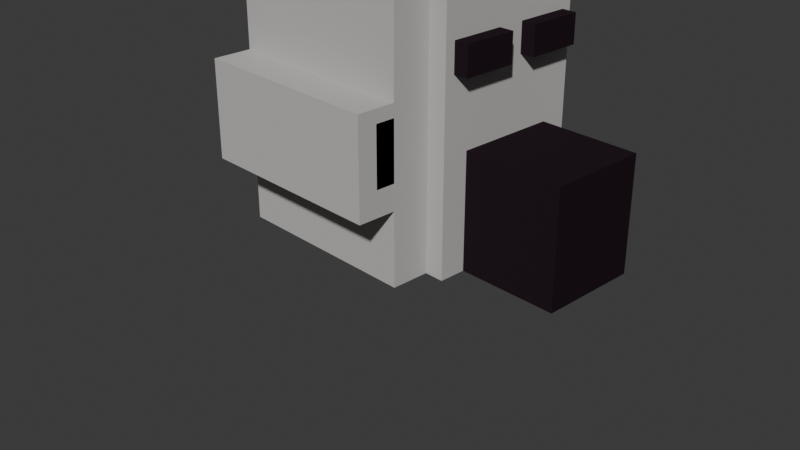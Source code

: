 # Source: Magur.blend  (saved by Blender 5.1.30; exported with 4.5.12 LTS)
import bpy
from mathutils import Matrix  # noqa: F401  (used for matrix-valued properties, if any)

bpy.ops.wm.read_factory_settings(use_empty=True)
scene = bpy.context.scene
scene.name = 'Scene'

# ---- collections
col_collection = bpy.data.collections.new('Collection'); scene.collection.children.link(col_collection)

# ---- materials (node trees are filled in below, after node groups)
mat_stone = bpy.data.materials.new('Stone')
mat_stone.alpha_threshold = 0.0
mat_stone.use_backface_culling_lightprobe_volume = False
mat_stone.roughness = 0.5
mat_stone.line_color = (0.0, 0.0, 0.0, 1.0)
mat_black = bpy.data.materials.new('Black')
mat_black.alpha_threshold = 0.0
mat_black.use_backface_culling_lightprobe_volume = False
mat_black.roughness = 0.5
mat_black.line_color = (0.0, 0.0, 0.0, 1.0)
mat_black_001 = bpy.data.materials.new('Black.001')
mat_black_001.alpha_threshold = 0.0
mat_black_001.use_backface_culling_lightprobe_volume = False
mat_black_001.roughness = 0.5
mat_black_001.line_color = (0.0, 0.0, 0.0, 1.0)

# ---- material node trees
mat_stone.use_nodes = True; mat_stone.node_tree.nodes.clear()
_N = mat_stone.node_tree.nodes; _L = mat_stone.node_tree.links
n0 = _N.new('ShaderNodeOutputMaterial'); n0.name = 'Material Output'; n0.location = (200, 100)
n1 = _N.new('ShaderNodeBsdfPrincipled'); n1.name = 'Principled BSDF'; n1.location = (-200, 100)
n1.inputs[0].default_value = (0.5373, 0.5186, 0.5039, 1.0)
n1.inputs[13].default_value = 0.0
_L.new(n1.outputs[0], n0.inputs[0])
n0.is_active_output = True
mat_black.use_nodes = True; mat_black.node_tree.nodes.clear()
_N = mat_black.node_tree.nodes; _L = mat_black.node_tree.links
n0 = _N.new('ShaderNodeOutputMaterial'); n0.name = 'Material Output'; n0.location = (200, 100)
n1 = _N.new('ShaderNodeBsdfPrincipled'); n1.name = 'Principled BSDF'; n1.location = (-200, 100)
n1.inputs[0].default_value = (0.02004, 0.01224, 0.01677, 1.0)
n1.inputs[13].default_value = 0.0
_L.new(n1.outputs[0], n0.inputs[0])
n0.is_active_output = True
mat_black_001.use_nodes = True; mat_black_001.node_tree.nodes.clear()
_N = mat_black_001.node_tree.nodes; _L = mat_black_001.node_tree.links
n0 = _N.new('ShaderNodeOutputMaterial'); n0.name = 'Material Output'; n0.location = (200, 100)
n1 = _N.new('ShaderNodeBsdfPrincipled'); n1.name = 'Principled BSDF'; n1.location = (-200, 100)
n1.inputs[0].default_value = (0.02004, 0.01224, 0.01677, 1.0)
n1.inputs[13].default_value = 0.0
_L.new(n1.outputs[0], n0.inputs[0])
n0.is_active_output = True

# ---- world
world_world = bpy.data.worlds.new('World'); scene.world = world_world
world_world.use_nodes = True; world_world.node_tree.nodes.clear()
_N = world_world.node_tree.nodes; _L = world_world.node_tree.links
n0 = _N.new('ShaderNodeOutputWorld'); n0.name = 'World Output'; n0.location = (200, 100)
n1 = _N.new('ShaderNodeBackground'); n1.name = 'Background'; n1.location = (-200, 100)
n1.inputs[0].default_value = (0.05088, 0.05088, 0.05088, 1.0)
_L.new(n1.outputs[0], n0.inputs[0])
n0.is_active_output = True
world_world.color = (0.05088, 0.05088, 0.05088)
world_world.sun_shadow_jitter_overblur = 0.0

# ---- cameras
cam_camera = bpy.data.cameras.new('Camera')
cam_camera.clip_end = 100.0
cam_camera.ortho_scale = 7.314

# ---- meshes
me_cube = bpy.data.meshes.new('Cube')
me_cube.from_pydata([(1.0, 1.0, 1.0), (1.0, 1.0, -1.0), (1.0, -1.0, 1.0), (1.0, -1.0, -1.0), (-1.0, 1.0, 1.0), (-1.0, 1.0, -1.0), (-1.0, -1.0, 1.0), (-1.0, -1.0, -1.0)], [], [(0, 4, 6, 2), (3, 2, 6, 7), (7, 6, 4, 5), (5, 1, 3, 7), (1, 0, 2, 3), (5, 4, 0, 1)])
_uv = me_cube.uv_layers.new(name='UVMap')
_uv.uv.foreach_set('vector', [0.625, 0.5, 0.875, 0.5, 0.875, 0.75, 0.625, 0.75, 0.375, 0.75, 0.625, 0.75, 0.625, 1.0, 0.375, 1.0, 0.375, 0.0, 0.625, 0.0, 0.625, 0.25, 0.375, 0.25, 0.125, 0.5, 0.375, 0.5, 0.375, 0.75, 0.125, 0.75, 0.375, 0.5, 0.625, 0.5, 0.625, 0.75, 0.375, 0.75, 0.375, 0.25, 0.625, 0.25, 0.625, 0.5, 0.375, 0.5])
me_cube.materials.append(mat_stone)
me_cube.use_mirror_vertex_groups = False
me_cube.update()
me_cube_001 = bpy.data.meshes.new('Cube.001')
me_cube_001.from_pydata([(1.0, 1.0, 1.0), (1.0, 1.0, -1.0), (1.0, -1.0, 1.0), (1.0, -1.0, -1.0), (-1.0, 1.0, 1.0), (-1.0, 1.0, -1.0), (-1.0, -1.0, 1.0), (-1.0, -1.0, -1.0)], [], [(0, 4, 6, 2), (3, 2, 6, 7), (7, 6, 4, 5), (5, 1, 3, 7), (1, 0, 2, 3), (5, 4, 0, 1)])
_uv = me_cube_001.uv_layers.new(name='UVMap')
_uv.uv.foreach_set('vector', [0.625, 0.5, 0.875, 0.5, 0.875, 0.75, 0.625, 0.75, 0.375, 0.75, 0.625, 0.75, 0.625, 1.0, 0.375, 1.0, 0.375, 0.0, 0.625, 0.0, 0.625, 0.25, 0.375, 0.25, 0.125, 0.5, 0.375, 0.5, 0.375, 0.75, 0.125, 0.75, 0.375, 0.5, 0.625, 0.5, 0.625, 0.75, 0.375, 0.75, 0.375, 0.25, 0.625, 0.25, 0.625, 0.5, 0.375, 0.5])
me_cube_001.materials.append(mat_stone)
me_cube_001.use_mirror_vertex_groups = False
me_cube_001.update()
me_cube_002 = bpy.data.meshes.new('Cube.002')
me_cube_002.from_pydata([(1.0, 1.0, 1.0), (1.0, 1.0, -1.0), (1.0, -1.0, 1.0), (1.0, -1.0, -1.0), (-1.0, 1.0, 1.0), (-1.0, 1.0, -1.0), (-1.0, -1.0, 1.0), (-1.0, -1.0, -1.0)], [], [(0, 4, 6, 2), (3, 2, 6, 7), (7, 6, 4, 5), (5, 1, 3, 7), (1, 0, 2, 3), (5, 4, 0, 1)])
_uv = me_cube_002.uv_layers.new(name='UVMap')
_uv.uv.foreach_set('vector', [0.625, 0.5, 0.875, 0.5, 0.875, 0.75, 0.625, 0.75, 0.375, 0.75, 0.625, 0.75, 0.625, 1.0, 0.375, 1.0, 0.375, 0.0, 0.625, 0.0, 0.625, 0.25, 0.375, 0.25, 0.125, 0.5, 0.375, 0.5, 0.375, 0.75, 0.125, 0.75, 0.375, 0.5, 0.625, 0.5, 0.625, 0.75, 0.375, 0.75, 0.375, 0.25, 0.625, 0.25, 0.625, 0.5, 0.375, 0.5])
me_cube_002.materials.append(mat_stone)
me_cube_002.use_mirror_vertex_groups = False
me_cube_002.update()
me_cube_003 = bpy.data.meshes.new('Cube.003')
me_cube_003.from_pydata([(1.0, 1.0, 1.0), (1.0, 1.0, -1.0), (1.0, -1.0, 1.0), (1.0, -1.0, -1.0), (-1.0, 1.0, 1.0), (-1.0, 1.0, -1.0), (-1.0, -1.0, 1.0), (-1.0, -1.0, -1.0)], [], [(0, 4, 6, 2), (3, 2, 6, 7), (7, 6, 4, 5), (5, 1, 3, 7), (1, 0, 2, 3), (5, 4, 0, 1)])
_uv = me_cube_003.uv_layers.new(name='UVMap')
_uv.uv.foreach_set('vector', [0.625, 0.5, 0.875, 0.5, 0.875, 0.75, 0.625, 0.75, 0.375, 0.75, 0.625, 0.75, 0.625, 1.0, 0.375, 1.0, 0.375, 0.0, 0.625, 0.0, 0.625, 0.25, 0.375, 0.25, 0.125, 0.5, 0.375, 0.5, 0.375, 0.75, 0.125, 0.75, 0.375, 0.5, 0.625, 0.5, 0.625, 0.75, 0.375, 0.75, 0.375, 0.25, 0.625, 0.25, 0.625, 0.5, 0.375, 0.5])
me_cube_003.materials.append(mat_black)
me_cube_003.use_mirror_vertex_groups = False
me_cube_003.update()
me_cube_004 = bpy.data.meshes.new('Cube.004')
me_cube_004.from_pydata([(1.0, 1.0, 1.0), (1.0, 1.0, -1.0), (1.0, -1.0, 1.0), (1.0, -1.0, -1.0), (-1.0, 1.0, 1.0), (-1.0, 1.0, -1.0), (-1.0, -1.0, 1.0), (-1.0, -1.0, -1.0)], [], [(0, 4, 6, 2), (3, 2, 6, 7), (7, 6, 4, 5), (5, 1, 3, 7), (1, 0, 2, 3), (5, 4, 0, 1)])
_uv = me_cube_004.uv_layers.new(name='UVMap')
_uv.uv.foreach_set('vector', [0.625, 0.5, 0.875, 0.5, 0.875, 0.75, 0.625, 0.75, 0.375, 0.75, 0.625, 0.75, 0.625, 1.0, 0.375, 1.0, 0.375, 0.0, 0.625, 0.0, 0.625, 0.25, 0.375, 0.25, 0.125, 0.5, 0.375, 0.5, 0.375, 0.75, 0.125, 0.75, 0.375, 0.5, 0.625, 0.5, 0.625, 0.75, 0.375, 0.75, 0.375, 0.25, 0.625, 0.25, 0.625, 0.5, 0.375, 0.5])
me_cube_004.materials.append(mat_black)
me_cube_004.use_mirror_vertex_groups = False
me_cube_004.update()
me_cube_005 = bpy.data.meshes.new('Cube.005')
me_cube_005.from_pydata([(1.0, 1.0, 1.0), (1.0, 1.0, -1.0), (1.0, -1.0, 1.0), (1.0, -1.0, -1.0), (-1.0, 1.0, 1.0), (-1.0, 1.0, -1.0), (-1.0, -1.0, 1.0), (-1.0, -1.0, -1.0)], [], [(0, 4, 6, 2), (3, 2, 6, 7), (7, 6, 4, 5), (5, 1, 3, 7), (1, 0, 2, 3), (5, 4, 0, 1)])
_uv = me_cube_005.uv_layers.new(name='UVMap')
_uv.uv.foreach_set('vector', [0.625, 0.5, 0.875, 0.5, 0.875, 0.75, 0.625, 0.75, 0.375, 0.75, 0.625, 0.75, 0.625, 1.0, 0.375, 1.0, 0.375, 0.0, 0.625, 0.0, 0.625, 0.25, 0.375, 0.25, 0.125, 0.5, 0.375, 0.5, 0.375, 0.75, 0.125, 0.75, 0.375, 0.5, 0.625, 0.5, 0.625, 0.75, 0.375, 0.75, 0.375, 0.25, 0.625, 0.25, 0.625, 0.5, 0.375, 0.5])
me_cube_005.materials.append(mat_black)
me_cube_005.use_mirror_vertex_groups = False
me_cube_005.update()
me_cube_006 = bpy.data.meshes.new('Cube.006')
me_cube_006.from_pydata([(1.0, 1.0, 1.0), (1.0, 1.0, -1.0), (1.0, -1.0, 1.0), (1.0, -1.0, -1.0), (-1.0, 1.0, 1.0), (-1.0, 1.0, -1.0), (-1.0, -1.0, 1.0), (-1.0, -1.0, -1.0)], [], [(0, 4, 6, 2), (3, 2, 6, 7), (7, 6, 4, 5), (5, 1, 3, 7), (1, 0, 2, 3), (5, 4, 0, 1)])
_uv = me_cube_006.uv_layers.new(name='UVMap')
_uv.uv.foreach_set('vector', [0.625, 0.5, 0.875, 0.5, 0.875, 0.75, 0.625, 0.75, 0.375, 0.75, 0.625, 0.75, 0.625, 1.0, 0.375, 1.0, 0.375, 0.0, 0.625, 0.0, 0.625, 0.25, 0.375, 0.25, 0.125, 0.5, 0.375, 0.5, 0.375, 0.75, 0.125, 0.75, 0.375, 0.5, 0.625, 0.5, 0.625, 0.75, 0.375, 0.75, 0.375, 0.25, 0.625, 0.25, 0.625, 0.5, 0.375, 0.5])
me_cube_006.materials.append(mat_black_001)
me_cube_006.use_mirror_vertex_groups = False
me_cube_006.update()

# ---- objects
ob_cube = bpy.data.objects.new('Cube', me_cube)
ob_camera = bpy.data.objects.new('Camera', cam_camera)
ob_cube_001 = bpy.data.objects.new('Cube.001', me_cube_001)
ob_cube_002 = bpy.data.objects.new('Cube.002', me_cube_002)
ob_cube_003 = bpy.data.objects.new('Cube.003', me_cube_003)
ob_cube_004 = bpy.data.objects.new('Cube.004', me_cube_004)
ob_cube_005 = bpy.data.objects.new('Cube.005', me_cube_005)
ob_cube_006 = bpy.data.objects.new('Cube.006', me_cube_006)

# ---- transforms, parenting, visibility, modifiers, constraints
ob_cube.location = (0.0, 0.0, 1.331)
ob_cube.scale = (1.0, 1.0, 1.329)
ob_cube.lock_rotations_4d = False
ob_cube.empty_display_type = 'ARROWS'
ob_cube.lineart.crease_threshold = 0.0
ob_camera.location = (7.359, -6.926, 4.958)
ob_camera.rotation_euler = (1.109, 0.0, 0.8149)
ob_camera.lock_rotations_4d = False
ob_camera.empty_display_type = 'ARROWS'
ob_camera.color = (0.0, 0.0, 0.0, 0.0)
ob_camera.display_type = 'WIRE'
ob_camera.lineart.crease_threshold = 0.0
ob_cube_001.location = (0.0, -1.2, 1.264)
ob_cube_001.scale = (1.0, 0.2, 0.5)
ob_cube_001.lock_rotations_4d = False
ob_cube_001.empty_display_type = 'ARROWS'
ob_cube_001.lineart.crease_threshold = 0.0
ob_cube_002.location = (0.2, 0.2, 1.5)
ob_cube_002.scale = (1.0, 0.8, 1.5)
ob_cube_002.lock_rotations_4d = False
ob_cube_002.empty_display_type = 'ARROWS'
ob_cube_002.lineart.crease_threshold = 0.0
ob_cube_003.location = (0.0, -1.1, 1.328)
ob_cube_003.scale = (1.0, 0.1, 0.3)
ob_cube_003.lock_rotations_4d = False
ob_cube_003.empty_display_type = 'ARROWS'
ob_cube_003.lineart.crease_threshold = 0.0
ob_cube_004.location = (0.3521, 0.6206, 2.088)
ob_cube_004.scale = (1.0, 0.2773, 0.1489)
ob_cube_004.lock_rotations_4d = False
ob_cube_004.empty_display_type = 'ARROWS'
ob_cube_004.lineart.crease_threshold = 0.0
ob_cube_005.location = (0.3521, -0.2206, 2.088)
ob_cube_005.scale = (1.0, 0.2773, 0.1489)
ob_cube_005.lock_rotations_4d = False
ob_cube_005.empty_display_type = 'ARROWS'
ob_cube_005.lineart.crease_threshold = 0.0
ob_cube_006.location = (1.256, 0.2, 0.6)
ob_cube_006.scale = (1.0, 0.5193, 0.6)
ob_cube_006.lock_rotations_4d = False
ob_cube_006.empty_display_type = 'ARROWS'
ob_cube_006.lineart.crease_threshold = 0.0

# ---- collection membership
col_collection.objects.link(ob_cube)
col_collection.objects.link(ob_camera)
col_collection.objects.link(ob_cube_001)
col_collection.objects.link(ob_cube_002)
col_collection.objects.link(ob_cube_003)
col_collection.objects.link(ob_cube_004)
col_collection.objects.link(ob_cube_005)
col_collection.objects.link(ob_cube_006)

# ---- scene / render settings (as saved in the file)
scene.camera = ob_camera
scene.frame_start = 1; scene.frame_end = 250; scene.frame_set(1)
scene.render.engine = 'BLENDER_EEVEE_NEXT'
scene.render.bake_bias = 0.0
scene.render.bake_samples = 0
scene.cycles.sampling_pattern = 'TABULATED_SOBOL'
scene.eevee.use_volume_custom_range = False
bpy.context.view_layer.update()

# ---- added for rendering (the .blend has no usable light): sun
light_auto_sun = bpy.data.lights.new('AutoSun', 'SUN')
light_auto_sun.energy = 3.0
light_auto_sun.angle = 0.0523599
ob_auto_sun = bpy.data.objects.new('AutoSun', light_auto_sun)
scene.collection.objects.link(ob_auto_sun)
ob_auto_sun.rotation_euler = (0.872665, 0.174533, 0.523599)
bpy.context.view_layer.update()
